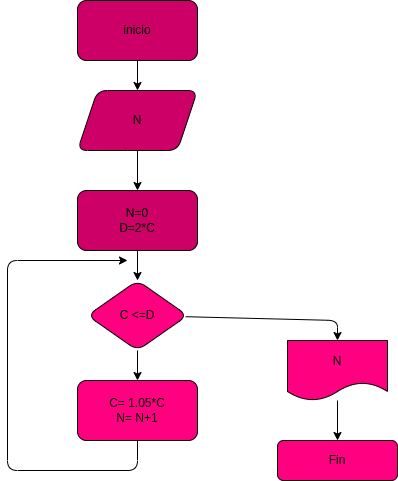

The diagram above was exported from draw.io. Its source (the exported page's mxGraphModel, read from the mxfile embedded in the PNG):
<mxGraphModel dx="770" dy="413" grid="1" gridSize="10" guides="1" tooltips="1" connect="1" arrows="1" fold="1" page="1" pageScale="1" pageWidth="827" pageHeight="1169" math="0" shadow="0">
  <root>
    <mxCell id="0" />
    <mxCell id="1" parent="0" />
    <mxCell id="4" value="" style="edgeStyle=none;html=1;" edge="1" parent="1" source="2" target="3">
      <mxGeometry relative="1" as="geometry" />
    </mxCell>
    <mxCell id="2" value="inicio" style="rounded=1;whiteSpace=wrap;html=1;fillColor=#CC0066;" vertex="1" parent="1">
      <mxGeometry x="260" y="20" width="120" height="60" as="geometry" />
    </mxCell>
    <mxCell id="6" value="" style="edgeStyle=none;html=1;" edge="1" parent="1" source="3" target="5">
      <mxGeometry relative="1" as="geometry" />
    </mxCell>
    <mxCell id="3" value="N" style="shape=parallelogram;perimeter=parallelogramPerimeter;whiteSpace=wrap;html=1;fixedSize=1;rounded=1;fillColor=#CC0066;" vertex="1" parent="1">
      <mxGeometry x="260" y="110" width="120" height="60" as="geometry" />
    </mxCell>
    <mxCell id="8" value="" style="edgeStyle=none;html=1;" edge="1" parent="1" source="5" target="7">
      <mxGeometry relative="1" as="geometry" />
    </mxCell>
    <mxCell id="5" value="N=0&lt;br&gt;D=2*C" style="whiteSpace=wrap;html=1;rounded=1;fillColor=#CC0066;" vertex="1" parent="1">
      <mxGeometry x="260" y="210" width="120" height="60" as="geometry" />
    </mxCell>
    <mxCell id="10" value="" style="edgeStyle=none;html=1;" edge="1" parent="1" source="7" target="9">
      <mxGeometry relative="1" as="geometry" />
    </mxCell>
    <mxCell id="12" value="" style="edgeStyle=none;html=1;" edge="1" parent="1" source="7" target="11">
      <mxGeometry relative="1" as="geometry">
        <Array as="points">
          <mxPoint x="520" y="340" />
        </Array>
      </mxGeometry>
    </mxCell>
    <mxCell id="7" value="C &amp;lt;=D" style="rhombus;whiteSpace=wrap;html=1;rounded=1;fillColor=#FF0080;" vertex="1" parent="1">
      <mxGeometry x="270" y="300" width="100" height="70" as="geometry" />
    </mxCell>
    <mxCell id="16" value="" style="edgeStyle=none;html=1;" edge="1" parent="1" source="9">
      <mxGeometry relative="1" as="geometry">
        <mxPoint x="310" y="280" as="targetPoint" />
        <Array as="points">
          <mxPoint x="320" y="490" />
          <mxPoint x="190" y="490" />
          <mxPoint x="190" y="280" />
        </Array>
      </mxGeometry>
    </mxCell>
    <mxCell id="9" value="C= 1.05*C&lt;br&gt;N= N+1" style="whiteSpace=wrap;html=1;rounded=1;fillColor=#FF0080;" vertex="1" parent="1">
      <mxGeometry x="260" y="400" width="120" height="60" as="geometry" />
    </mxCell>
    <mxCell id="14" value="" style="edgeStyle=none;html=1;" edge="1" parent="1" source="11" target="13">
      <mxGeometry relative="1" as="geometry" />
    </mxCell>
    <mxCell id="11" value="N" style="shape=document;whiteSpace=wrap;html=1;boundedLbl=1;rounded=1;fillColor=#FF0080;" vertex="1" parent="1">
      <mxGeometry x="470" y="360" width="100" height="60" as="geometry" />
    </mxCell>
    <mxCell id="13" value="Fin" style="whiteSpace=wrap;html=1;rounded=1;fillColor=#FF0080;" vertex="1" parent="1">
      <mxGeometry x="460" y="460" width="120" height="40" as="geometry" />
    </mxCell>
  </root>
</mxGraphModel>